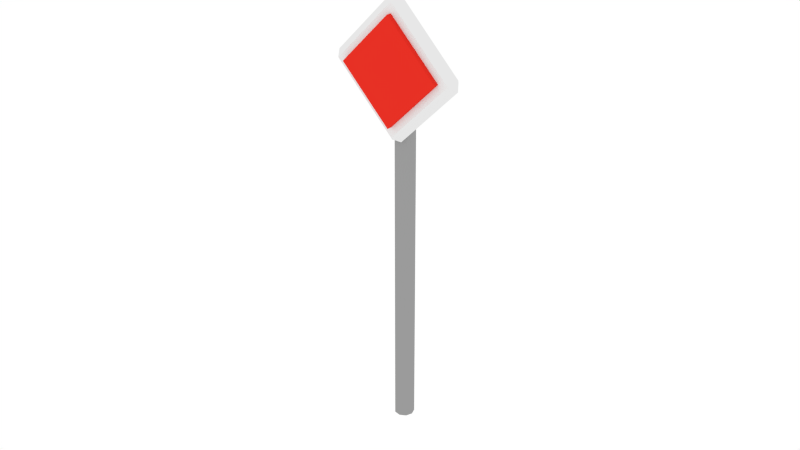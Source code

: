 # Source: TrafficSign3.blend  (saved by Blender 2.76.0; exported with 4.5.12 LTS)
import bpy
from mathutils import Matrix  # noqa: F401  (used for matrix-valued properties, if any)

bpy.ops.wm.read_factory_settings(use_empty=True)
scene = bpy.context.scene
scene.name = 'Scene'

# ---- collections
col_collection_1 = bpy.data.collections.new('Collection 1'); scene.collection.children.link(col_collection_1)

# ---- materials (node trees are filled in below, after node groups)
mat_sign = bpy.data.materials.new('Sign')
mat_sign.alpha_threshold = 0.0
mat_sign.roughness = 0.5
mat_border = bpy.data.materials.new('Border')
mat_border.alpha_threshold = 0.0
mat_border.roughness = 0.5
mat_pole = bpy.data.materials.new('Pole')
mat_pole.alpha_threshold = 0.0
mat_pole.roughness = 0.5

# ---- material node trees
mat_sign.use_nodes = True; mat_sign.node_tree.nodes.clear()
_N = mat_sign.node_tree.nodes; _L = mat_sign.node_tree.links
n0 = _N.new('ShaderNodeOutputMaterial'); n0.name = 'Material Output'; n0.location = (300, 300)
n1 = _N.new('ShaderNodeBsdfDiffuse'); n1.name = 'Diffuse BSDF'; n1.location = (10, 300)
_L.new(n1.outputs[0], n0.inputs[0])
n0.is_active_output = True
mat_border.use_nodes = True; mat_border.node_tree.nodes.clear()
_N = mat_border.node_tree.nodes; _L = mat_border.node_tree.links
n0 = _N.new('ShaderNodeOutputMaterial'); n0.name = 'Material Output'; n0.location = (300, 300)
n1 = _N.new('ShaderNodeBsdfDiffuse'); n1.name = 'Diffuse BSDF'; n1.location = (10, 300)
n1.inputs[0].default_value = (0.8, 0.02998, 0.01814, 1.0)
_L.new(n1.outputs[0], n0.inputs[0])
n0.is_active_output = True
mat_pole.use_nodes = True; mat_pole.node_tree.nodes.clear()
_N = mat_pole.node_tree.nodes; _L = mat_pole.node_tree.links
n0 = _N.new('ShaderNodeOutputMaterial'); n0.name = 'Material Output'; n0.location = (300, 300)
n1 = _N.new('ShaderNodeBsdfDiffuse'); n1.name = 'Diffuse BSDF'; n1.location = (10, 300)
n1.inputs[0].default_value = (0.3264, 0.3264, 0.3264, 1.0)
_L.new(n1.outputs[0], n0.inputs[0])
n0.is_active_output = True

# ---- world
world_world = bpy.data.worlds.new('World'); scene.world = world_world
world_world.color = (1.0, 1.0, 1.0)
world_world.use_sun_shadow = False
world_world.sun_shadow_jitter_overblur = 0.0
world_world.cycles.sampling_method = 'MANUAL'
world_world.cycles.sample_map_resolution = 256

# ---- meshes
me_cube_002 = bpy.data.meshes.new('Cube.002')
me_cube_002.from_pydata([(0.0, -0.008543, -0.01), (-4.657e-10, 0.008543, -0.01), (-4.657e-10, 0.008543, -0.01), (0.0, -0.008543, -0.01), (-0.001457, -0.008543, -0.008543), (-0.001457, 0.008543, -0.008543), (-4.657e-10, 0.01, -0.008543), (0.0, -0.01, -0.008543), (0.001457, 0.008543, -0.008543), (0.001457, -0.006166, -0.008543), (0.0006159, -0.008006, -0.009384), (0.0005563, -0.008543, -0.009444), (0.0, -0.01, -0.008543), (-0.001457, -0.007149, -0.007149), (-0.001457, 0.007149, -0.007149), (-4.657e-10, 0.01, -0.008543), (0.0003843, -0.009319, -0.00884), (0.0005564, -0.009444, -0.008543), (0.001457, 0.008543, 0.008543), (0.001457, -0.008543, 0.008543), (0.001457, -0.008543, -0.006222), (0.001457, 0.002166, 0.004487), (0.001457, 0.004515, 0.002139), (0.0, 0.01, 0.008543), (-0.001457, 0.008543, 0.008543), (2.328e-10, -0.01, 0.008543), (-0.001457, -0.008543, 0.008543), (-0.001457, 0.007149, 0.007149), (-0.001457, -0.007149, 0.007149), (-0.002456, -0.007149, -0.007149), (-0.002456, 0.007149, -0.007149), (2.328e-10, -0.01, 0.008543), (0.001051, -0.008949, -0.006837), (0.0, 0.01, 0.008543), (0.0, 0.008543, 0.01), (2.328e-10, -0.008543, 0.01), (0.0, 0.008543, 0.01), (2.328e-10, -0.008543, 0.01), (-0.002456, 0.007149, 0.007149), (-0.002456, -0.007149, 0.007149), (0.002304, -0.05248, -0.04972), (0.002304, 0.001948, 0.004705), (0.001051, -0.05216, -0.05004), (0.0003843, -0.05134, -0.05086), (0.0006159, -0.05041, -0.05179), (0.001637, -0.04981, -0.0524), (0.002971, -0.04981, -0.0524), (0.003993, -0.05041, -0.05179), (0.004224, -0.05134, -0.05086), (0.003557, -0.05216, -0.05004), (0.003557, 0.002271, 0.004383), (0.004224, 0.003087, 0.003566), (0.003993, 0.004016, 0.002638), (0.002971, 0.004622, 0.002031), (0.001637, 0.004622, 0.002031)], [], [(1, 2, 3, 0), (1, 0, 4, 5), (1, 6, 15, 2), (3, 7, 12, 0), (3, 2, 8, 9, 10, 11), (6, 1, 5), (12, 4, 0), (5, 4, 13, 14), (7, 3, 11, 16, 17), (8, 2, 15), (18, 19, 20, 21, 22, 9, 8), (23, 6, 5, 24), (12, 25, 26, 4), (24, 5, 14, 27), (4, 26, 28, 13), (14, 13, 29, 30), (6, 23, 33, 15), (7, 31, 25, 12), (31, 7, 17, 32, 20, 19), (18, 8, 15, 33), (34, 35, 19, 18), (36, 23, 24), (25, 37, 26), (26, 24, 27, 28), (27, 14, 30, 38), (13, 28, 39, 29), (39, 38, 30, 29), (35, 31, 19), (34, 18, 33), (34, 36, 37, 35), (37, 36, 24, 26), (23, 36, 34, 33), (31, 35, 37, 25), (28, 27, 38, 39), (40, 41, 21, 20, 32, 42), (40, 42, 43, 44, 45, 46, 47, 48, 49), (49, 50, 41, 40), (21, 41, 50, 51, 52, 53, 54, 22), (42, 32, 17, 16, 43), (43, 16, 11, 10, 44), (44, 10, 9, 22, 54, 45), (45, 54, 53, 46), (46, 53, 52, 47), (47, 52, 51, 48), (48, 51, 50, 49)])
me_cube_002.polygons.foreach_set('material_index', [0, 0, 0, 0, 0, 0, 0, 0, 0, 0, 0, 0, 0, 0, 0, 1, 0, 0, 0, 0, 0, 0, 0, 0, 1, 1, 1, 0, 0, 0, 0, 0, 0, 1, 2, 2, 2, 2, 2, 2, 2, 2, 2, 2, 2])
me_cube_002.materials.append(mat_sign)
me_cube_002.materials.append(mat_border)
me_cube_002.materials.append(mat_pole)
me_cube_002.use_remesh_preserve_volume = False
me_cube_002.use_remesh_preserve_attributes = False
me_cube_002.use_mirror_vertex_groups = False
me_cube_002.update()

# ---- objects
ob_trafficsign = bpy.data.objects.new('TrafficSign', me_cube_002)

# ---- transforms, parenting, visibility, modifiers, constraints
ob_trafficsign.location = (0.0, -0.04692, 1.203)
ob_trafficsign.rotation_euler = (0.7854, -0.0, 1.571)
ob_trafficsign.scale = (16.66, 16.66, 16.66)
ob_trafficsign.lineart.crease_threshold = 0.0

# ---- collection membership
col_collection_1.objects.link(ob_trafficsign)

# ---- scene / render settings (as saved in the file)
scene.frame_start = 1; scene.frame_end = 250; scene.frame_set(1)
scene.render.engine = 'CYCLES'
scene.render.resolution_percentage = 50
scene.render.dither_intensity = 0.0
scene.cycles.use_denoising = False
scene.cycles.samples = 10
scene.cycles.sampling_pattern = 'TABULATED_SOBOL'
scene.cycles.light_sampling_threshold = 0.0
scene.cycles.use_adaptive_sampling = False
scene.cycles.use_light_tree = False
scene.cycles.blur_glossy = 0.0
scene.cycles.pixel_filter_type = 'GAUSSIAN'
scene.cycles.sample_clamp_indirect = 0.0
scene.view_settings.view_transform = 'Standard'
bpy.context.view_layer.update()

# ---- added for rendering (the .blend has no active camera): camera
cam_auto = bpy.data.cameras.new('AutoCamera')
cam_auto.lens = 50.0
cam_auto.sensor_width = 36.0
cam_auto.clip_end = 1000.0
ob_auto_camera = bpy.data.objects.new('AutoCamera', cam_auto)
scene.collection.objects.link(ob_auto_camera)
ob_auto_camera.location = (1.92794, -2.34513, 2.24491)
ob_auto_camera.rotation_euler = (1.09748, -7.21219e-08, 0.694738)
scene.camera = ob_auto_camera
bpy.context.view_layer.update()
